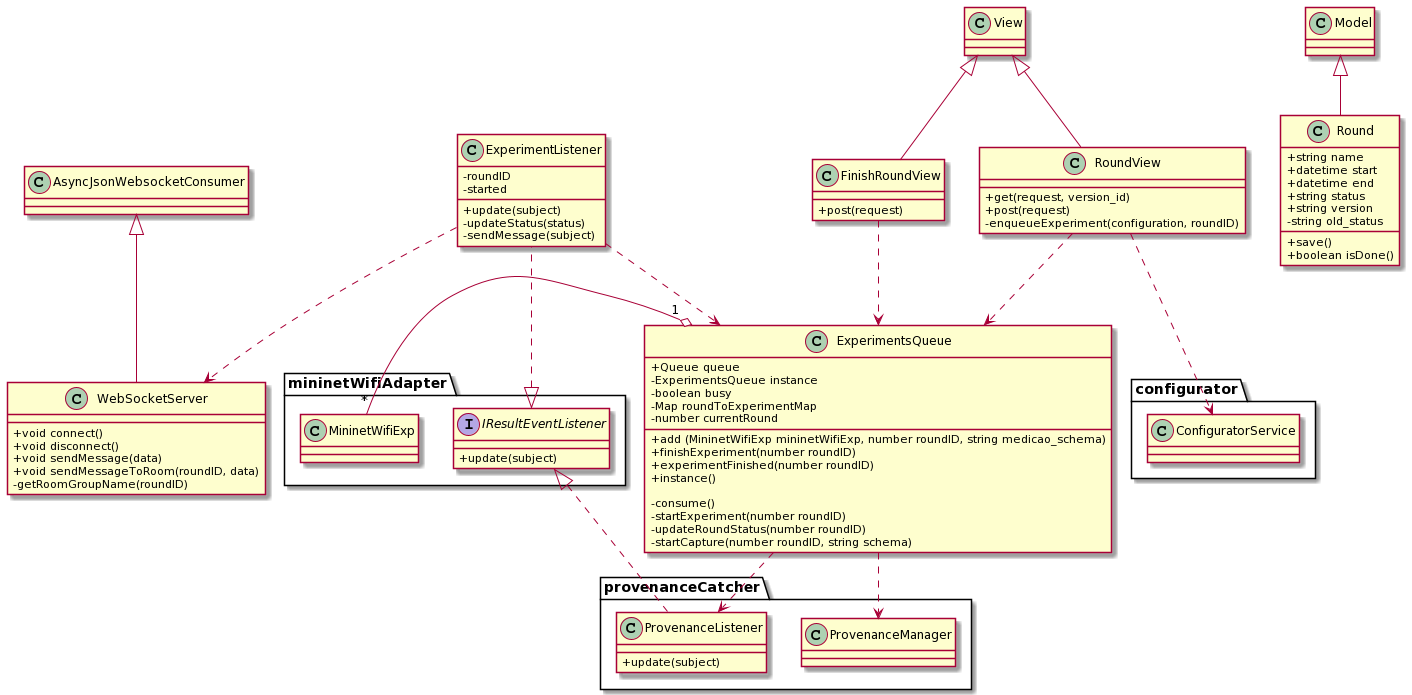

The diagram above was rendered by PlantUML. Its source (embedded in the PNG):
@startuml
skinparam classAttributeIconSize 0


class AsyncJsonWebsocketConsumer {}
class Model {}
class View {}


class WebSocketServer {
    + void connect()
    + void disconnect()
    + void sendMessage(data)
    + void sendMessageToRoom(roundID, data)
    - getRoomGroupName(roundID)
}

class Round {
    + string name
    + datetime start
    + datetime end
    + string status
    + string version
    - string old_status
    
    + save()
    + boolean isDone()
}

class ExperimentListener {
    - roundID
    - started

    + update(subject)
    - updateStatus(status)
    - sendMessage(subject)
}

class ExperimentsQueue {
    + Queue queue
    - ExperimentsQueue instance
    - boolean busy
    - Map roundToExperimentMap
    - number currentRound

    + add (MininetWifiExp mininetWifiExp, number roundID, string medicao_schema)
    + finishExperiment(number roundID)
    + experimentFinished(number roundID)
    + instance()

    - consume()
    - startExperiment(number roundID)
    - updateRoundStatus(number roundID)
    - startCapture(number roundID, string schema)
}

class RoundView {
    + get(request, version_id)
    + post(request)
    - enqueueExperiment(configuration, roundID)
}

class FinishRoundView {
    + post(request)
}


package mininetWifiAdapter {
    interface IResultEventListener {
        + update(subject)
    }

    class MininetWifiExp {}
}


package provenanceCatcher {
    class ProvenanceListener {
        + update(subject)
    }

    class ProvenanceManager {}
}



package configurator {
    class ConfiguratorService {}
}



AsyncJsonWebsocketConsumer <|-- WebSocketServer

Model <|-- Round

IResultEventListener <|.. ExperimentListener
ExperimentListener ..> WebSocketServer
ExperimentListener ..> ExperimentsQueue

IResultEventListener <|.. ProvenanceListener

ExperimentsQueue "1" o-- "*" MininetWifiExp
ExperimentsQueue ..> ProvenanceManager
ExperimentsQueue ..> ProvenanceListener

View <|-- RoundView
RoundView ..> ConfiguratorService
RoundView ..> ExperimentsQueue

View <|-- FinishRoundView
FinishRoundView ..> ExperimentsQueue
@enduml